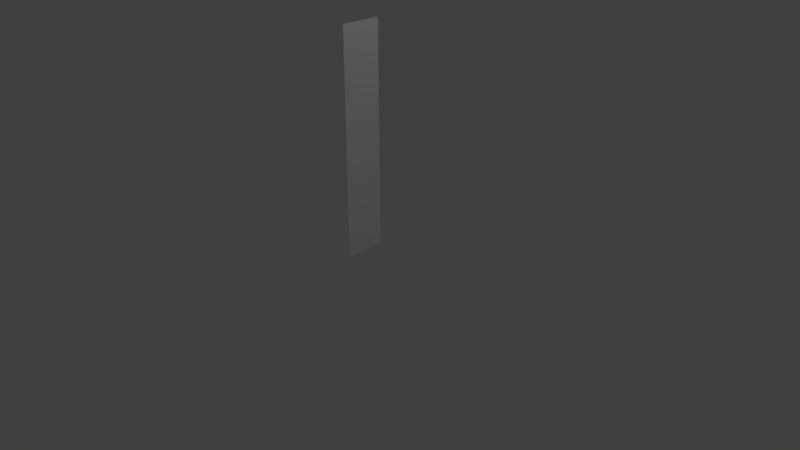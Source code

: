 # Source: Dead_Tree_01.blend  (saved by Blender 2.79.0; exported with 4.5.12 LTS)
import bpy
from mathutils import Matrix  # noqa: F401  (used for matrix-valued properties, if any)

bpy.ops.wm.read_factory_settings(use_empty=True)
scene = bpy.context.scene
scene.name = 'Scene'

# ---- collections
col_collection_1 = bpy.data.collections.new('Collection 1'); scene.collection.children.link(col_collection_1)

# ---- materials (node trees are filled in below, after node groups)
mat_grassland_tileatlas_01 = bpy.data.materials.new('Grassland_Tileatlas_01')
mat_grassland_tileatlas_01.alpha_threshold = 0.0
mat_grassland_tileatlas_01.use_transparent_shadow = False
mat_grassland_tileatlas_01.roughness = 0.5
mat_grassland_tileatlas_01.line_color = (0.0, 0.0, 0.0, 1.0)

# ---- material node trees

# ---- world
world_world = bpy.data.worlds.new('World'); scene.world = world_world
world_world.color = (0.05088, 0.05088, 0.05088)
world_world.use_sun_shadow = False
world_world.sun_shadow_jitter_overblur = 0.0
world_world.cycles.sampling_method = 'MANUAL'

# ---- cameras
cam_camera = bpy.data.cameras.new('Camera')
cam_camera.clip_end = 100.0
cam_camera.lens = 35.0
cam_camera.sensor_width = 32.0
cam_camera.sensor_height = 18.0
cam_camera.ortho_scale = 7.314
cam_camera.dof.focus_distance = 0.0
cam_camera.dof.aperture_fstop = 128.0

# ---- lights
light_lamp = bpy.data.lights.new('Lamp', 'POINT')
light_lamp.transmission_factor = 0.0
light_lamp.cutoff_distance = 30.0
light_lamp.energy = 100.0
light_lamp.shadow_buffer_clip_start = 1.001
light_lamp.shadow_soft_size = 0.1
light_lamp.shadow_maximum_resolution = 0.006
light_lamp.use_absolute_resolution = True

# ---- meshes
me_cube = bpy.data.meshes.new('Cube')
me_cube.from_pydata([(-0.147, -0.2036, 2.969), (-0.147, 0.3277, 2.969), (-0.147, 0.3277, -0.03104), (-0.147, -0.2036, -0.03104)], [], [(3, 2, 1, 0)])
_uv = me_cube.uv_layers.new(name='UVMap')
_uv.uv.foreach_set('vector', [0.3126, 9.767e-05, 0.3788, 9.767e-05, 0.3788, 0.3749, 0.3126, 0.3749])
me_cube.materials.append(mat_grassland_tileatlas_01)
me_cube.use_remesh_preserve_volume = False
me_cube.use_remesh_preserve_attributes = False
me_cube.use_mirror_vertex_groups = False
me_cube.update()

# ---- objects
ob_cube = bpy.data.objects.new('Cube', me_cube)
ob_lamp = bpy.data.objects.new('Lamp', light_lamp)
ob_camera = bpy.data.objects.new('Camera', cam_camera)

# ---- transforms, parenting, visibility, modifiers, constraints
ob_cube.location = (0.0, 0.0, 0.0)
ob_cube.lock_rotations_4d = False
ob_cube.empty_display_type = 'ARROWS'
ob_cube.lineart.crease_threshold = 0.0
ob_lamp.location = (4.076, 1.005, 5.904)
ob_lamp.rotation_euler = (0.6503, 0.05522, 1.866)
ob_lamp.lock_rotations_4d = False
ob_lamp.empty_display_type = 'ARROWS'
ob_lamp.color = (0.0, 0.0, 0.0, 0.0)
ob_lamp.lineart.crease_threshold = 0.0
ob_camera.location = (7.481, -6.508, 5.344)
ob_camera.rotation_euler = (1.109, 0.0, 0.8149)
ob_camera.lock_rotations_4d = False
ob_camera.empty_display_type = 'ARROWS'
ob_camera.color = (0.0, 0.0, 0.0, 0.0)
ob_camera.display_type = 'WIRE'
ob_camera.lineart.crease_threshold = 0.0

# ---- collection membership
col_collection_1.objects.link(ob_cube)
col_collection_1.objects.link(ob_lamp)
col_collection_1.objects.link(ob_camera)

# ---- scene / render settings (as saved in the file)
scene.camera = ob_camera
scene.frame_start = 1; scene.frame_end = 250; scene.frame_set(1)
scene.render.engine = 'BLENDER_EEVEE_NEXT'
scene.render.resolution_percentage = 50
scene.render.dither_intensity = 0.0
scene.cycles.use_denoising = False
scene.cycles.samples = 128
scene.cycles.sampling_pattern = 'TABULATED_SOBOL'
scene.cycles.use_adaptive_sampling = False
scene.cycles.use_light_tree = False
scene.cycles.blur_glossy = 0.0
scene.cycles.sample_clamp_indirect = 0.0
scene.view_settings.view_transform = 'Standard'
bpy.context.view_layer.update()
